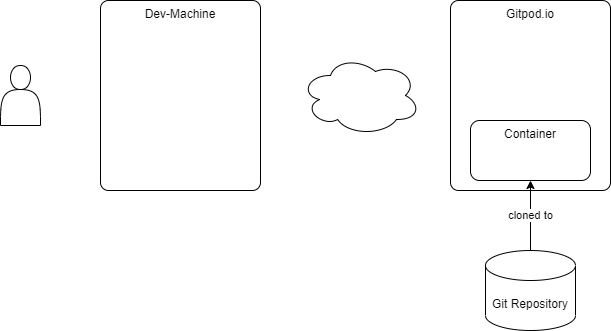

The diagram above was exported from draw.io. Its source (the exported page's mxGraphModel, read from the mxfile embedded in the PNG):
<mxGraphModel dx="1027" dy="688" grid="1" gridSize="10" guides="1" tooltips="1" connect="1" arrows="1" fold="1" page="1" pageScale="1" pageWidth="850" pageHeight="1100" math="0" shadow="0">
  <root>
    <mxCell id="0" />
    <mxCell id="1" parent="0" />
    <mxCell id="2" value="" style="ellipse;shape=cloud;whiteSpace=wrap;html=1;" vertex="1" parent="1">
      <mxGeometry x="390" y="275" width="120" height="80" as="geometry" />
    </mxCell>
    <mxCell id="3" value="Git Repository" style="shape=cylinder3;whiteSpace=wrap;html=1;boundedLbl=1;backgroundOutline=1;size=15;" vertex="1" parent="1">
      <mxGeometry x="575" y="470" width="90" height="80" as="geometry" />
    </mxCell>
    <mxCell id="4" value="Gitpod.io" style="rounded=1;whiteSpace=wrap;html=1;verticalAlign=top;arcSize=5;" vertex="1" parent="1">
      <mxGeometry x="540" y="220" width="160" height="190" as="geometry" />
    </mxCell>
    <mxCell id="5" value="Container" style="rounded=1;whiteSpace=wrap;html=1;verticalAlign=top;" vertex="1" parent="1">
      <mxGeometry x="560" y="340" width="120" height="60" as="geometry" />
    </mxCell>
    <mxCell id="7" value="" style="shape=actor;whiteSpace=wrap;html=1;verticalAlign=top;" vertex="1" parent="1">
      <mxGeometry x="90" y="285" width="40" height="60" as="geometry" />
    </mxCell>
    <mxCell id="8" value="Dev-Machine" style="rounded=1;whiteSpace=wrap;html=1;verticalAlign=top;arcSize=5;" vertex="1" parent="1">
      <mxGeometry x="190" y="220" width="160" height="190" as="geometry" />
    </mxCell>
    <mxCell id="6" value="cloned to" style="edgeStyle=orthogonalEdgeStyle;rounded=0;orthogonalLoop=1;jettySize=auto;html=1;entryX=0.5;entryY=1;entryDx=0;entryDy=0;" edge="1" parent="1" source="3" target="5">
      <mxGeometry relative="1" as="geometry" />
    </mxCell>
  </root>
</mxGraphModel>